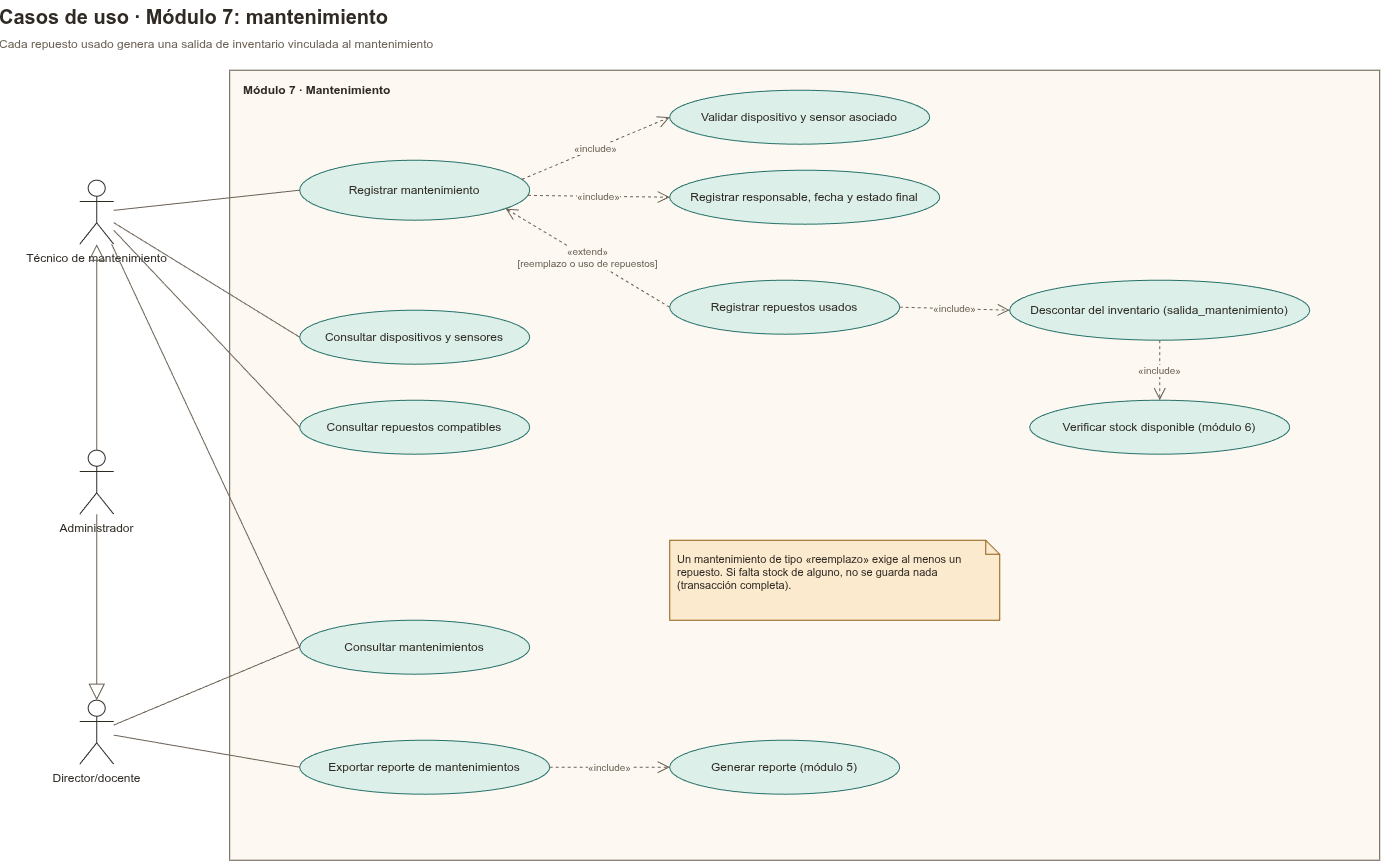

The diagram above was exported from draw.io. Its source (the exported page's mxGraphModel, read from the mxfile embedded in the PNG):
<mxGraphModel dx="1474" dy="905" grid="1" gridSize="10" guides="1" tooltips="1" connect="1" arrows="1" fold="1" page="1" pageScale="1" pageWidth="1450" pageHeight="900" background="#ffffff" math="0" shadow="0">
  <root>
    <mxCell id="0" />
    <mxCell id="1" parent="0" />
    <mxCell id="c2" parent="1" style="text;html=1;align=left;verticalAlign=top;spacing=0;fontFamily=Helvetica;fontSize=12;fontColor=#2f2a24;fontSize=20;" value="&lt;b&gt;Casos de uso · Módulo 7: mantenimiento&lt;/b&gt;&lt;br&gt;&lt;span style=&quot;font-size:12px;color:#6b6155&quot;&gt;Cada repuesto usado genera una salida de inventario vinculada al mantenimiento&lt;/span&gt;" vertex="1">
      <mxGeometry height="56" width="1300" x="30" y="20" as="geometry" />
    </mxCell>
    <mxCell id="c3" parent="1" style="rounded=0;whiteSpace=wrap;html=1;verticalAlign=top;align=left;spacingLeft=12;spacingTop=6;fillColor=#fdf9f2;strokeColor=#6b6155;fontFamily=Helvetica;fontSize=12;fontColor=#2f2a24;" value="&lt;b&gt;Módulo 7 · Mantenimiento&lt;/b&gt;" vertex="1">
      <mxGeometry height="790" width="1150" x="260" y="90" as="geometry" />
    </mxCell>
    <mxCell id="c4" parent="1" style="shape=umlActor;verticalLabelPosition=bottom;verticalAlign=top;html=1;outlineConnect=0;strokeColor=#2f2a24;fillColor=#ffffff;fontFamily=Helvetica;fontSize=12;fontColor=#2f2a24;" value="Técnico de mantenimiento" vertex="1">
      <mxGeometry height="64" width="34" x="110" y="200" as="geometry" />
    </mxCell>
    <mxCell id="c5" parent="1" style="shape=umlActor;verticalLabelPosition=bottom;verticalAlign=top;html=1;outlineConnect=0;strokeColor=#2f2a24;fillColor=#ffffff;fontFamily=Helvetica;fontSize=12;fontColor=#2f2a24;" value="Administrador" vertex="1">
      <mxGeometry height="64" width="34" x="110" y="470" as="geometry" />
    </mxCell>
    <mxCell id="c6" parent="1" style="shape=umlActor;verticalLabelPosition=bottom;verticalAlign=top;html=1;outlineConnect=0;strokeColor=#2f2a24;fillColor=#ffffff;fontFamily=Helvetica;fontSize=12;fontColor=#2f2a24;" value="Director/docente" vertex="1">
      <mxGeometry height="64" width="34" x="110" y="720" as="geometry" />
    </mxCell>
    <mxCell id="c7" parent="1" style="ellipse;whiteSpace=wrap;html=1;fillColor=#dcefe9;strokeColor=#26716a;fontFamily=Helvetica;fontSize=12;fontColor=#2f2a24;" value="Registrar mantenimiento" vertex="1">
      <mxGeometry height="60" width="230" x="330" y="180" as="geometry" />
    </mxCell>
    <mxCell id="c8" parent="1" style="ellipse;whiteSpace=wrap;html=1;fillColor=#dcefe9;strokeColor=#26716a;fontFamily=Helvetica;fontSize=12;fontColor=#2f2a24;" value="Consultar dispositivos y sensores" vertex="1">
      <mxGeometry height="54" width="230" x="330" y="330" as="geometry" />
    </mxCell>
    <mxCell id="c9" parent="1" style="ellipse;whiteSpace=wrap;html=1;fillColor=#dcefe9;strokeColor=#26716a;fontFamily=Helvetica;fontSize=12;fontColor=#2f2a24;" value="Consultar repuestos compatibles" vertex="1">
      <mxGeometry height="54" width="230" x="330" y="420" as="geometry" />
    </mxCell>
    <mxCell id="c10" parent="1" style="ellipse;whiteSpace=wrap;html=1;fillColor=#dcefe9;strokeColor=#26716a;fontFamily=Helvetica;fontSize=12;fontColor=#2f2a24;" value="Consultar mantenimientos" vertex="1">
      <mxGeometry height="54" width="230" x="330" y="640" as="geometry" />
    </mxCell>
    <mxCell id="c11" parent="1" style="ellipse;whiteSpace=wrap;html=1;fillColor=#dcefe9;strokeColor=#26716a;fontFamily=Helvetica;fontSize=12;fontColor=#2f2a24;" value="Exportar reporte de mantenimientos" vertex="1">
      <mxGeometry height="54" width="250" x="330" y="760" as="geometry" />
    </mxCell>
    <mxCell id="c12" parent="1" style="ellipse;whiteSpace=wrap;html=1;fillColor=#dcefe9;strokeColor=#26716a;fontFamily=Helvetica;fontSize=12;fontColor=#2f2a24;" value="Validar dispositivo y sensor asociado" vertex="1">
      <mxGeometry height="54" width="260" x="700" y="110" as="geometry" />
    </mxCell>
    <mxCell id="c13" parent="1" style="ellipse;whiteSpace=wrap;html=1;fillColor=#dcefe9;strokeColor=#26716a;fontFamily=Helvetica;fontSize=12;fontColor=#2f2a24;" value="Registrar responsable, fecha y estado final" vertex="1">
      <mxGeometry height="54" width="270" x="700" y="190" as="geometry" />
    </mxCell>
    <mxCell id="c14" parent="1" style="ellipse;whiteSpace=wrap;html=1;fillColor=#dcefe9;strokeColor=#26716a;fontFamily=Helvetica;fontSize=12;fontColor=#2f2a24;" value="Registrar repuestos usados" vertex="1">
      <mxGeometry height="54" width="230" x="700" y="300" as="geometry" />
    </mxCell>
    <mxCell id="c15" parent="1" style="ellipse;whiteSpace=wrap;html=1;fillColor=#dcefe9;strokeColor=#26716a;fontFamily=Helvetica;fontSize=12;fontColor=#2f2a24;" value="Descontar del inventario (salida_mantenimiento)" vertex="1">
      <mxGeometry height="60" width="300" x="1040" y="300" as="geometry" />
    </mxCell>
    <mxCell id="c16" parent="1" style="ellipse;whiteSpace=wrap;html=1;fillColor=#dcefe9;strokeColor=#26716a;fontFamily=Helvetica;fontSize=12;fontColor=#2f2a24;" value="Verificar stock disponible (módulo 6)" vertex="1">
      <mxGeometry height="54" width="260" x="1060" y="420" as="geometry" />
    </mxCell>
    <mxCell id="c17" parent="1" style="ellipse;whiteSpace=wrap;html=1;fillColor=#dcefe9;strokeColor=#26716a;fontFamily=Helvetica;fontSize=12;fontColor=#2f2a24;" value="Generar reporte (módulo 5)" vertex="1">
      <mxGeometry height="54" width="230" x="700" y="760" as="geometry" />
    </mxCell>
    <mxCell id="c18" edge="1" parent="1" source="c4" style="html=1;endArrow=none;strokeColor=#6b6155;entryX=0;entryY=0.5;" target="c7" value="">
      <mxGeometry relative="1" as="geometry" />
    </mxCell>
    <mxCell id="c19" edge="1" parent="1" source="c4" style="html=1;endArrow=none;strokeColor=#6b6155;entryX=0;entryY=0.5;" target="c8" value="">
      <mxGeometry relative="1" as="geometry" />
    </mxCell>
    <mxCell id="c20" edge="1" parent="1" source="c4" style="html=1;endArrow=none;strokeColor=#6b6155;entryX=0;entryY=0.5;" target="c9" value="">
      <mxGeometry relative="1" as="geometry" />
    </mxCell>
    <mxCell id="c21" edge="1" parent="1" source="c4" style="html=1;endArrow=none;strokeColor=#6b6155;entryX=0;entryY=0.5;" target="c10" value="">
      <mxGeometry relative="1" as="geometry" />
    </mxCell>
    <mxCell id="c22" edge="1" parent="1" source="c6" style="html=1;endArrow=none;strokeColor=#6b6155;entryX=0;entryY=0.5;" target="c10" value="">
      <mxGeometry relative="1" as="geometry" />
    </mxCell>
    <mxCell id="c23" edge="1" parent="1" source="c6" style="html=1;endArrow=none;strokeColor=#6b6155;entryX=0;entryY=0.5;" target="c11" value="">
      <mxGeometry relative="1" as="geometry" />
    </mxCell>
    <mxCell id="c24" edge="1" parent="1" source="c5" style="html=1;endArrow=block;endFill=0;endSize=14;strokeColor=#6b6155;exitX=0.5;exitY=0;entryX=0.5;entryY=1;" target="c4" value="">
      <mxGeometry relative="1" as="geometry" />
    </mxCell>
    <mxCell id="c25" edge="1" parent="1" source="c5" style="html=1;endArrow=block;endFill=0;endSize=14;strokeColor=#6b6155;exitX=0.5;exitY=1;entryX=0.5;entryY=0;" target="c6" value="">
      <mxGeometry relative="1" as="geometry" />
    </mxCell>
    <mxCell id="c26" edge="1" parent="1" source="c7" style="html=1;dashed=1;endArrow=open;endSize=10;strokeColor=#6b6155;fontFamily=Helvetica;fontSize=12;fontColor=#2f2a24;fontSize=10;fontColor=#6b6155;labelBackgroundColor=#fdf9f2;exitX=1;exitY=0.3;entryX=0;entryY=0.5;" target="c12" value="«include»">
      <mxGeometry relative="1" as="geometry" />
    </mxCell>
    <mxCell id="c27" edge="1" parent="1" source="c7" style="html=1;dashed=1;endArrow=open;endSize=10;strokeColor=#6b6155;fontFamily=Helvetica;fontSize=12;fontColor=#2f2a24;fontSize=10;fontColor=#6b6155;labelBackgroundColor=#fdf9f2;exitX=1;exitY=0.6;entryX=0;entryY=0.5;" target="c13" value="«include»">
      <mxGeometry relative="1" as="geometry" />
    </mxCell>
    <mxCell id="c28" edge="1" parent="1" source="c14" style="html=1;dashed=1;endArrow=open;endSize=10;strokeColor=#6b6155;fontFamily=Helvetica;fontSize=12;fontColor=#2f2a24;fontSize=10;fontColor=#6b6155;labelBackgroundColor=#fdf9f2;exitX=0;exitY=0.5;entryX=1;entryY=0.9;" target="c7" value="«extend»&lt;br&gt;[reemplazo o uso de repuestos]">
      <mxGeometry relative="1" as="geometry" />
    </mxCell>
    <mxCell id="c29" edge="1" parent="1" source="c14" style="html=1;dashed=1;endArrow=open;endSize=10;strokeColor=#6b6155;fontFamily=Helvetica;fontSize=12;fontColor=#2f2a24;fontSize=10;fontColor=#6b6155;labelBackgroundColor=#fdf9f2;exitX=1;exitY=0.5;entryX=0;entryY=0.5;" target="c15" value="«include»">
      <mxGeometry relative="1" as="geometry" />
    </mxCell>
    <mxCell id="c30" edge="1" parent="1" source="c15" style="html=1;dashed=1;endArrow=open;endSize=10;strokeColor=#6b6155;fontFamily=Helvetica;fontSize=12;fontColor=#2f2a24;fontSize=10;fontColor=#6b6155;labelBackgroundColor=#fdf9f2;exitX=0.5;exitY=1;entryX=0.5;entryY=0;" target="c16" value="«include»">
      <mxGeometry relative="1" as="geometry" />
    </mxCell>
    <mxCell id="c31" edge="1" parent="1" source="c11" style="html=1;dashed=1;endArrow=open;endSize=10;strokeColor=#6b6155;fontFamily=Helvetica;fontSize=12;fontColor=#2f2a24;fontSize=10;fontColor=#6b6155;labelBackgroundColor=#fdf9f2;exitX=1;exitY=0.5;entryX=0;entryY=0.5;" target="c17" value="«include»">
      <mxGeometry relative="1" as="geometry" />
    </mxCell>
    <mxCell id="c32" parent="1" style="shape=note;whiteSpace=wrap;html=1;size=14;align=left;verticalAlign=top;spacing=8;fillColor=#fbeacd;strokeColor=#8f5b12;fontFamily=Helvetica;fontSize=12;fontColor=#2f2a24;fontSize=11;" value="Un mantenimiento de tipo «reemplazo» exige al menos un repuesto. Si falta stock de alguno, no se guarda nada (transacción completa)." vertex="1">
      <mxGeometry height="80" width="330" x="700" y="560" as="geometry" />
    </mxCell>
  </root>
</mxGraphModel>